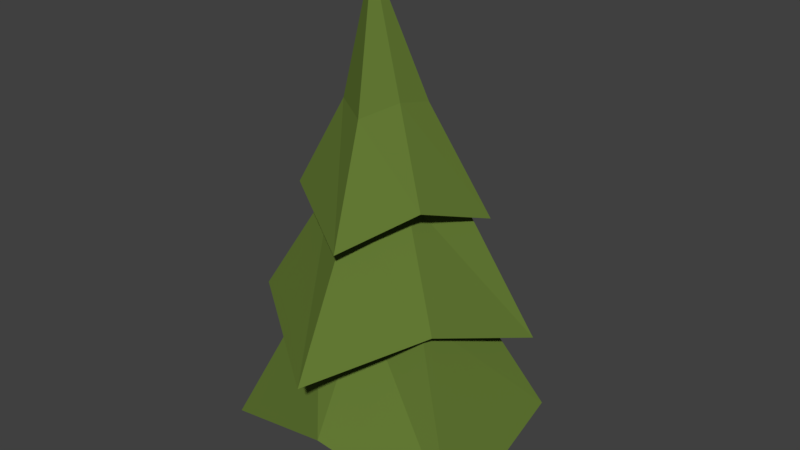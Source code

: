 # Source: brad_3.blend  (saved by Blender 2.78.0; exported with 4.5.12 LTS)
import bpy
from mathutils import Matrix  # noqa: F401  (used for matrix-valued properties, if any)

bpy.ops.wm.read_factory_settings(use_empty=True)
scene = bpy.context.scene
scene.name = 'Scene'

# ---- collections
col_collection_1 = bpy.data.collections.new('Collection 1'); scene.collection.children.link(col_collection_1)

# ---- materials (node trees are filled in below, after node groups)
mat_material_002 = bpy.data.materials.new('Material.002')
mat_material_002.alpha_threshold = 0.0
mat_material_002.use_transparent_shadow = False
mat_material_002.diffuse_color = (0.1239, 0.1902, 0.03421, 1.0)
mat_material_002.roughness = 0.5
mat_material_001 = bpy.data.materials.new('Material.001')
mat_material_001.alpha_threshold = 0.0
mat_material_001.use_transparent_shadow = False
mat_material_001.diffuse_color = (0.06072, 0.02527, 0.003083, 1.0)
mat_material_001.roughness = 0.5

# ---- material node trees

# ---- world
world_world = bpy.data.worlds.new('World'); scene.world = world_world
world_world.color = (0.05088, 0.05088, 0.05088)
world_world.use_sun_shadow = False
world_world.sun_shadow_jitter_overblur = 0.0
world_world.cycles.sampling_method = 'MANUAL'

# ---- meshes
me_cylinder_001 = bpy.data.meshes.new('Cylinder.001')
me_cylinder_001.from_pydata([(0.2178, 3.165, 0.5079), (0.2178, 1.457, 3.922), (2.779, 1.567, 1.403), (1.469, 0.7349, 3.922), (2.986, -1.63, 0.5079), (1.469, -0.7093, 3.922), (0.2504, -2.218, 1.472), (0.2178, -0.832, 3.922), (-2.55, -1.63, 0.5079), (-1.033, -0.7093, 3.922), (-2.271, 1.567, 1.336), (-1.033, 0.7349, 3.922), (0.2178, 3.004, 0.5079), (2.64, 1.486, 1.403), (2.846, -1.549, 0.5079), (0.2178, -2.069, 1.472), (-2.411, -1.549, 0.5079), (-2.132, 1.486, 1.336), (0.2178, 1.685, 1.664), (1.705, 0.827, 1.664), (1.705, -0.89, 1.664), (0.2178, -1.748, 1.664), (-1.269, -0.89, 1.664), (-1.269, 0.827, 1.664), (-0.6827, -0.4805, 6.058), (0.2195, -0.9837, 6.058), (1.106, -0.454, 6.058), (1.091, 0.579, 6.058), (0.1889, 1.082, 6.058), (-0.698, 0.5525, 6.058), (-1.282, -0.7408, 5.86), (0.4842, -1.777, 5.362), (1.275, -0.5478, 5.942), (1.65, 0.9857, 5.362), (0.1166, 1.767, 5.9), (-1.391, 0.9388, 5.362), (-0.273, 0.0915, 10.09), (-1.365, -0.7905, 5.86), (0.4856, -1.874, 5.362), (1.363, -0.5746, 5.942), (1.733, 1.035, 5.362), (0.1152, 1.864, 5.9), (-1.475, 0.986, 5.362), (-2.145, 1.357, 2.91), (-0.8037, 0.6118, 5.865), (0.1035, 2.598, 3.671), (0.1741, 1.199, 5.962), (2.563, 1.427, 2.91), (1.169, 0.6412, 6.06), (1.867, -0.8487, 3.73), (0.7729, -0.2718, 6.021), (0.2696, -2.685, 2.91), (0.2079, -1.09, 5.965), (-1.989, -1.154, 3.614), (-0.7868, -0.5326, 5.866), (-2.025, 1.291, 2.91), (0.1056, 2.461, 3.671), (2.445, 1.357, 2.91), (1.742, -0.8108, 3.73), (0.2675, -2.548, 2.91), (-1.871, -1.084, 3.614), (-1.046, 0.7444, 3.971), (0.2077, 1.493, 3.971), (1.483, 0.7819, 3.971), (1.505, -0.6782, 3.971), (0.2509, -1.427, 3.971), (-1.024, -0.7156, 3.971), (-0.5907, -0.3653, 7.584), (0.1864, -0.8467, 7.5), (0.5437, -0.1498, 7.682), (0.6427, 0.537, 7.537), (0.1446, 0.9561, 7.631), (-0.6241, 0.5136, 7.461), (-8.263e-09, 0.02809, 0.004037), (-0.1703, 0.1557, 9.067), (0.346, -0.1374, 0.004037), (-0.02219, 0.04812, 9.067), (0.1408, -0.4051, 0.004037), (-0.07876, -0.126, 9.067), (-0.1408, -0.4051, 0.004037), (-0.1698, -0.126, 9.067), (-0.2277, -0.1374, 0.004037), (-0.2264, 0.04812, 9.067), (0.2081, 0.1913, 1.987), (0.2081, 0.1752, 4.631), (0.2081, 0.1731, 6.896), (0.414, 0.0535, 6.896), (0.3748, 0.05415, 4.631), (0.4309, 0.0591, 1.987), (0.3624, -0.1401, 6.896), (0.3111, -0.1418, 4.631), (0.3205, -0.1547, 1.987), (0.2239, -0.1407, 6.593), (0.1051, -0.1418, 4.631), (0.09637, -0.1309, 2.156), (0.161, 0.05285, 6.593), (0.04146, 0.05415, 4.631), (0.02689, 0.08293, 2.156)], [], [(0, 1, 3, 2), (2, 3, 5, 4), (4, 5, 7, 6), (6, 7, 9, 8), (3, 1, 11, 9, 7, 5), (8, 9, 11, 10), (10, 11, 1, 0), (8, 10, 17, 16), (15, 16, 22, 21), (6, 8, 16, 15), (4, 6, 15, 14), (10, 0, 12, 17), (0, 2, 13, 12), (2, 4, 14, 13), (18, 19, 20, 21, 22, 23), (16, 17, 23, 22), (12, 13, 19, 18), (17, 12, 18, 23), (13, 14, 20, 19), (14, 15, 21, 20), (33, 32, 26, 27), (34, 33, 27, 28), (30, 35, 29, 24), (35, 34, 28, 29), (31, 30, 24, 25), (29, 28, 27, 26, 25, 24), (42, 41, 34, 35), (37, 42, 35, 30), (40, 39, 32, 33), (39, 38, 31, 32), (32, 31, 25, 26), (38, 37, 30, 31), (67, 36, 72), (68, 36, 67), (69, 36, 68), (70, 36, 69), (71, 36, 70), (72, 36, 71), (43, 44, 46, 45), (45, 46, 48, 47), (47, 48, 50, 49), (49, 50, 52, 51), (46, 44, 54, 52, 50, 48), (51, 52, 54, 53), (53, 54, 44, 43), (51, 53, 60, 59), (58, 59, 65, 64), (49, 51, 59, 58), (47, 49, 58, 57), (53, 43, 55, 60), (43, 45, 56, 55), (45, 47, 57, 56), (61, 62, 63, 64, 65, 66), (59, 60, 66, 65), (55, 56, 62, 61), (60, 55, 61, 66), (56, 57, 63, 62), (57, 58, 64, 63), (42, 72, 71, 41), (41, 71, 70, 40), (40, 70, 69, 39), (39, 69, 68, 38), (38, 68, 67, 37), (37, 67, 72, 42), (85, 74, 76, 86), (86, 76, 78, 89), (89, 78, 80, 92), (76, 74, 82, 80, 78), (92, 80, 82, 95), (95, 82, 74, 85), (73, 75, 77, 79, 81), (81, 97, 83, 73), (97, 96, 84, 83), (96, 95, 85, 84), (79, 94, 97, 81), (94, 93, 96, 97), (93, 92, 95, 96), (77, 91, 94, 79), (91, 90, 93, 94), (90, 89, 92, 93), (75, 88, 91, 77), (88, 87, 90, 91), (87, 86, 89, 90), (73, 83, 88, 75), (83, 84, 87, 88), (84, 85, 86, 87)])
me_cylinder_001.polygons.foreach_set('material_index', [0, 0, 0, 0, 0, 0, 0, 0, 0, 0, 0, 0, 0, 0, 0, 0, 0, 0, 0, 0, 0, 0, 0, 0, 0, 0, 0, 0, 0, 0, 0, 0, 0, 0, 0, 0, 0, 0, 0, 0, 0, 0, 0, 0, 0, 0, 0, 0, 0, 0, 0, 0, 0, 0, 0, 0, 0, 0, 0, 0, 0, 0, 0, 0, 1, 1, 1, 1, 1, 1, 1, 1, 1, 1, 1, 1, 1, 1, 1, 1, 1, 1, 1, 1, 1, 1])
_uv = me_cylinder_001.uv_layers.new(name='UVMap')
_uv.uv.foreach_set('vector', [0.5668, 0.1996, 0.6657, 0.0, 0.7455, 0.02069, 0.7455, 0.1905, 0.5065, 0.7563, 0.5146, 0.5806, 0.5905, 0.5568, 0.6898, 0.7563, 0.3058, 0.2812, 0.5065, 0.3734, 0.5053, 0.4475, 0.354, 0.4409, 0.354, 0.4409, 0.5053, 0.4475, 0.5065, 0.5229, 0.3058, 0.612, 0.08929, 0.8184, 0.1304, 0.8933, 0.08929, 0.9683, 0.006994, 0.9683, 0.0, 0.8933, 0.006994, 0.8184, 0.0, 0.8184, 0.08236, 0.6265, 0.1591, 0.6488, 0.1791, 0.8184, 0.8616, 0.5796, 0.8616, 0.7379, 0.7818, 0.7507, 0.6898, 0.5568, 0.2868, 0.3303, 0.1046, 0.3303, 0.1084, 0.3216, 0.2815, 0.3225, 0.2975, 0.1611, 0.2815, 0.3225, 0.2387, 0.2561, 0.2794, 0.1625, 0.3058, 0.1583, 0.2868, 0.3303, 0.2815, 0.3225, 0.2975, 0.1611, 0.2571, 0.0, 0.3058, 0.1583, 0.2975, 0.1611, 0.2532, 0.008768, 0.1046, 0.3303, 0.0, 0.1922, 0.009126, 0.1913, 0.1084, 0.3216, 0.0, 0.1922, 0.07746, 0.02883, 0.08277, 0.03669, 0.009126, 0.1913, 0.07746, 0.02883, 0.2571, 0.0, 0.2532, 0.008768, 0.08277, 0.03669, 0.08467, 0.1819, 0.1254, 0.08834, 0.2228, 0.07866, 0.2794, 0.1625, 0.2387, 0.2561, 0.1414, 0.2658, 0.2815, 0.3225, 0.1084, 0.3216, 0.1414, 0.2658, 0.2387, 0.2561, 0.009126, 0.1913, 0.08277, 0.03669, 0.1254, 0.08834, 0.08467, 0.1819, 0.1084, 0.3216, 0.009126, 0.1913, 0.08467, 0.1819, 0.1414, 0.2658, 0.08277, 0.03669, 0.2532, 0.008768, 0.2228, 0.07866, 0.1254, 0.08834, 0.2532, 0.008768, 0.2975, 0.1611, 0.2794, 0.1625, 0.2228, 0.07866, 0.7224, 0.462, 0.7224, 0.5516, 0.7138, 0.5466, 0.6922, 0.4909, 0.3163, 0.7474, 0.3106, 0.6455, 0.3467, 0.6608, 0.3479, 0.7227, 0.4799, 0.7439, 0.4005, 0.8013, 0.3995, 0.7525, 0.4498, 0.7204, 0.4005, 0.8013, 0.3163, 0.7474, 0.3479, 0.7227, 0.3995, 0.7525, 0.48, 0.6221, 0.4799, 0.7439, 0.4498, 0.7204, 0.4486, 0.6585, 0.3995, 0.7525, 0.3479, 0.7227, 0.3467, 0.6608, 0.397, 0.6287, 0.4486, 0.6585, 0.4498, 0.7204, 0.4006, 0.8071, 0.3116, 0.7504, 0.3163, 0.7474, 0.4005, 0.8013, 0.4847, 0.7467, 0.4006, 0.8071, 0.4005, 0.8013, 0.4799, 0.7439, 0.3058, 0.6427, 0.3956, 0.612, 0.3968, 0.6174, 0.3106, 0.6455, 0.3956, 0.612, 0.4847, 0.6191, 0.48, 0.6221, 0.3968, 0.6174, 0.3968, 0.6174, 0.48, 0.6221, 0.4486, 0.6585, 0.397, 0.6287, 0.4847, 0.6191, 0.4847, 0.7467, 0.4799, 0.7439, 0.48, 0.6221, 0.8888, 0.3097, 0.943, 0.1684, 0.9347, 0.3287, 0.3058, 0.4689, 0.3012, 0.634, 0.2615, 0.4862, 0.08788, 0.4824, 0.09198, 0.3303, 0.1314, 0.4922, 0.04855, 0.4882, 0.09198, 0.3303, 0.08788, 0.4824, 0.2559, 0.7841, 0.2962, 0.634, 0.2908, 0.7973, 0.7989, 0.1511, 0.8423, 0.0, 0.8492, 0.1566, 0.3058, 0.9687, 0.384, 0.8071, 0.4469, 0.8211, 0.4554, 0.9687, 0.6922, 0.462, 0.696, 0.3056, 0.7567, 0.2812, 0.853, 0.462, 0.6922, 0.5568, 0.5065, 0.4772, 0.5101, 0.4181, 0.654, 0.4117, 0.654, 0.4117, 0.5101, 0.4181, 0.5118, 0.3615, 0.6922, 0.2812, 0.9221, 1.43e-08, 0.9546, 0.0594, 0.9219, 0.1188, 0.8568, 0.1188, 0.8514, 0.0594, 0.857, 0.0, 0.6898, 0.9299, 0.7681, 0.7507, 0.8229, 0.7741, 0.8353, 0.9299, 0.651, 0.7781, 0.651, 0.9171, 0.5883, 0.9262, 0.5065, 0.7563, 0.5489, 0.2812, 0.3947, 0.2812, 0.398, 0.2738, 0.5444, 0.2745, 0.8773, 0.7507, 0.8773, 0.8943, 0.8353, 0.8322, 0.8628, 0.7511, 0.5668, 0.1361, 0.5489, 0.2812, 0.5444, 0.2745, 0.5597, 0.1385, 0.5253, 0.0, 0.5668, 0.1361, 0.5597, 0.1385, 0.5221, 0.007437, 0.3947, 0.2812, 0.3058, 0.162, 0.3136, 0.1613, 0.398, 0.2738, 0.3058, 0.162, 0.3733, 0.02463, 0.3778, 0.03135, 0.3136, 0.1613, 0.3733, 0.02463, 0.5253, 0.0, 0.5221, 0.007437, 0.3778, 0.03135, 0.379, 0.1552, 0.4141, 0.07584, 0.4969, 0.06816, 0.5447, 0.1398, 0.5096, 0.2192, 0.4267, 0.2269, 0.5444, 0.2745, 0.398, 0.2738, 0.4267, 0.2269, 0.5096, 0.2192, 0.3136, 0.1613, 0.3778, 0.03135, 0.4141, 0.07584, 0.379, 0.1552, 0.398, 0.2738, 0.3136, 0.1613, 0.379, 0.1552, 0.4267, 0.2269, 0.3778, 0.03135, 0.5221, 0.007437, 0.4969, 0.06816, 0.4141, 0.07584, 0.5027, 0.8071, 0.5027, 0.9311, 0.4863, 0.9259, 0.4554, 0.8473, 0.7455, 0.2666, 0.7989, 0.1511, 0.8492, 0.1566, 0.8514, 0.2666, 0.2032, 0.8849, 0.2559, 0.7841, 0.2908, 0.7973, 0.2962, 0.9426, 0.0, 0.6265, 0.04855, 0.4882, 0.08788, 0.4824, 0.09484, 0.5971, 0.09484, 0.5971, 0.08788, 0.4824, 0.1314, 0.4922, 0.1791, 0.6265, 0.3058, 0.3303, 0.3058, 0.4689, 0.2615, 0.4862, 0.2032, 0.3881, 0.853, 0.4087, 0.8888, 0.3097, 0.9347, 0.3287, 0.943, 0.462, 0.8988, 0.8642, 0.9134, 0.9947, 0.903, 0.9945, 0.8853, 0.8637, 0.9794, 0.3005, 0.9896, 0.1684, 1.0, 0.1686, 0.9908, 0.3008, 0.9134, 0.59, 0.9378, 0.462, 0.943, 0.462, 0.9214, 0.608, 0.5779, 0.2427, 0.5679, 0.2461, 0.5668, 0.2389, 0.5729, 0.23, 0.5779, 0.2317, 0.2032, 0.7262, 0.2002, 0.8737, 0.1898, 0.8739, 0.1917, 0.7265, 0.9538, 0.5638, 0.9725, 0.7116, 0.9661, 0.7117, 0.9475, 0.582, 0.5714, 0.2043, 0.5927, 0.1996, 0.5927, 0.2198, 0.58, 0.23, 0.5668, 0.2205, 0.9725, 0.1684, 0.955, 0.2976, 0.943, 0.2877, 0.9565, 0.1686, 0.955, 0.2976, 0.9573, 0.446, 0.9456, 0.4462, 0.943, 0.2877, 0.9573, 0.446, 0.9538, 0.5638, 0.9475, 0.582, 0.9456, 0.4462, 0.2032, 0.3303, 0.1946, 0.4602, 0.1818, 0.4605, 0.1872, 0.3307, 0.1946, 0.4602, 0.1988, 0.6084, 0.1871, 0.6087, 0.1818, 0.4605, 0.1988, 0.6084, 0.2032, 0.7262, 0.1917, 0.7265, 0.1871, 0.6087, 0.927, 0.9999, 0.9173, 0.8801, 0.9301, 0.87, 0.943, 1.0, 0.9173, 0.8801, 0.9171, 0.7239, 0.9288, 0.724, 0.9301, 0.87, 0.9171, 0.7239, 0.9134, 0.59, 0.9214, 0.608, 0.9288, 0.724, 0.982, 0.7014, 0.9725, 0.5862, 0.986, 0.5859, 1.0, 0.7001, 0.9725, 0.5862, 0.9771, 0.4317, 0.9888, 0.4319, 0.986, 0.5859, 0.9771, 0.4317, 0.9794, 0.3005, 0.9908, 0.3008, 0.9888, 0.4319, 0.9134, 0.4631, 0.9059, 0.5762, 0.8912, 0.5757, 0.8918, 0.462, 0.9059, 0.5762, 0.9019, 0.7313, 0.8902, 0.7312, 0.8912, 0.5757, 0.9019, 0.7313, 0.8988, 0.8642, 0.8853, 0.8637, 0.8902, 0.7312])
me_cylinder_001.materials.append(mat_material_002)
me_cylinder_001.materials.append(mat_material_001)
me_cylinder_001.use_remesh_preserve_volume = False
me_cylinder_001.use_remesh_preserve_attributes = False
me_cylinder_001.use_mirror_vertex_groups = False
me_cylinder_001.update()

# ---- objects
ob_cylinder_001 = bpy.data.objects.new('Cylinder.001', me_cylinder_001)

# ---- transforms, parenting, visibility, modifiers, constraints
ob_cylinder_001.location = (0.0, 0.0, 0.0)
ob_cylinder_001.lineart.crease_threshold = 0.0

# ---- collection membership
col_collection_1.objects.link(ob_cylinder_001)

# ---- scene / render settings (as saved in the file)
scene.frame_start = 1; scene.frame_end = 250; scene.frame_set(1)
scene.render.engine = 'BLENDER_EEVEE_NEXT'
scene.render.resolution_percentage = 50
scene.render.dither_intensity = 0.0
scene.cycles.use_denoising = False
scene.cycles.samples = 128
scene.cycles.sampling_pattern = 'TABULATED_SOBOL'
scene.cycles.light_sampling_threshold = 0.0
scene.cycles.use_adaptive_sampling = False
scene.cycles.use_light_tree = False
scene.cycles.blur_glossy = 0.0
scene.cycles.sample_clamp_indirect = 0.0
scene.view_settings.view_transform = 'Standard'
bpy.context.view_layer.update()

# ---- added for rendering (the .blend has no active camera and no usable light): camera, sun
cam_auto = bpy.data.cameras.new('AutoCamera')
cam_auto.lens = 50.0
cam_auto.sensor_width = 36.0
cam_auto.clip_end = 1000.0
ob_auto_camera = bpy.data.objects.new('AutoCamera', cam_auto)
scene.collection.objects.link(ob_auto_camera)
ob_auto_camera.location = (12.156, -14.0859, 14.5951)
ob_auto_camera.rotation_euler = (1.09748, -7.21219e-08, 0.694738)
scene.camera = ob_auto_camera
light_auto_sun = bpy.data.lights.new('AutoSun', 'SUN')
light_auto_sun.energy = 3.0
light_auto_sun.angle = 0.0523599
ob_auto_sun = bpy.data.objects.new('AutoSun', light_auto_sun)
scene.collection.objects.link(ob_auto_sun)
ob_auto_sun.rotation_euler = (0.872665, 0.174533, 0.523599)
bpy.context.view_layer.update()
